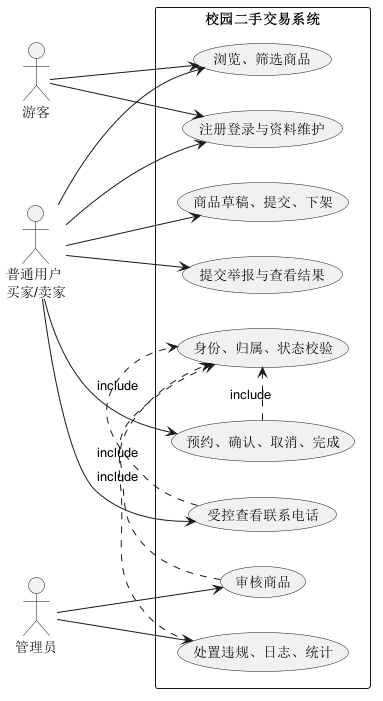

The diagram above was rendered by PlantUML. Its source (embedded in the PNG):
@startuml
left to right direction
actor 游客
actor "普通用户\n买家/卖家" as User
actor 管理员
rectangle "校园二手交易系统" {
 usecase "浏览、筛选商品" as A
 usecase "注册登录与资料维护" as B
 usecase "商品草稿、提交、下架" as C
 usecase "预约、确认、取消、完成" as D
 usecase "受控查看联系电话" as E
 usecase "提交举报与查看结果" as F
 usecase "审核商品" as G
 usecase "处置违规、日志、统计" as H
 usecase "身份、归属、状态校验" as I
}
游客 --> A
游客 --> B
User --> A
User --> B
User --> C
User --> D
User --> E
User --> F
管理员 --> G
管理员 --> H
D .> I : include
E .> I : include
G .> I : include
H .> I : include
@enduml